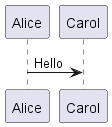

The diagram above was rendered by PlantUML. Its source (embedded in the PNG):
@startuml

' hide footbox
hide unlinked

participant Alice
participant Bob
participant Carol

Alice -> Carol : Hello
' Carol -> Bob : hello
@enduml